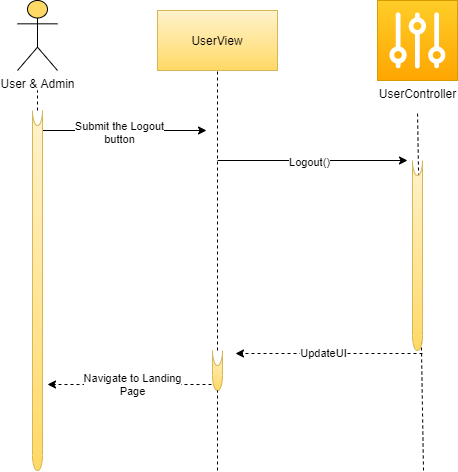

The diagram above was exported from draw.io. Its source (the exported page's mxGraphModel, read from the mxfile embedded in the PNG):
<mxGraphModel dx="1209" dy="606" grid="1" gridSize="10" guides="1" tooltips="1" connect="1" arrows="1" fold="1" page="1" pageScale="1" pageWidth="850" pageHeight="1100" math="0" shadow="0">
  <root>
    <mxCell id="0" />
    <mxCell id="1" parent="0" />
    <mxCell id="nLtt-Ogm5SFgZ8wPJP3f-1" value="User &amp;amp; Admin" style="shape=umlActor;verticalLabelPosition=bottom;verticalAlign=top;html=1;outlineConnect=0;fillColor=#FFD966;" vertex="1" parent="1">
      <mxGeometry x="50" y="90" width="40" height="70" as="geometry" />
    </mxCell>
    <mxCell id="nLtt-Ogm5SFgZ8wPJP3f-2" value="" style="endArrow=none;dashed=1;html=1;" edge="1" parent="1">
      <mxGeometry width="50" height="50" relative="1" as="geometry">
        <mxPoint x="70" y="200" as="sourcePoint" />
        <mxPoint x="70" y="180" as="targetPoint" />
        <Array as="points" />
      </mxGeometry>
    </mxCell>
    <mxCell id="nLtt-Ogm5SFgZ8wPJP3f-3" value="UserView" style="rounded=0;whiteSpace=wrap;html=1;fillColor=#fff2cc;gradientColor=#ffd966;strokeColor=#d6b656;" vertex="1" parent="1">
      <mxGeometry x="190" y="100" width="120" height="60" as="geometry" />
    </mxCell>
    <mxCell id="nLtt-Ogm5SFgZ8wPJP3f-4" value="UserController" style="pointerEvents=1;shadow=0;dashed=0;html=1;strokeColor=#d79b00;labelPosition=center;verticalLabelPosition=bottom;verticalAlign=top;align=center;outlineConnect=0;shape=mxgraph.veeam.controller;fillColor=#ffcd28;gradientColor=#ffa500;" vertex="1" parent="1">
      <mxGeometry x="410" y="90" width="80" height="80" as="geometry" />
    </mxCell>
    <mxCell id="nLtt-Ogm5SFgZ8wPJP3f-6" value="" style="endArrow=none;dashed=1;html=1;entryX=0.5;entryY=1;entryDx=0;entryDy=0;entryPerimeter=0;" edge="1" parent="1" source="nLtt-Ogm5SFgZ8wPJP3f-30" target="nLtt-Ogm5SFgZ8wPJP3f-3">
      <mxGeometry width="50" height="50" relative="1" as="geometry">
        <mxPoint x="250" y="560" as="sourcePoint" />
        <mxPoint x="250" y="170" as="targetPoint" />
        <Array as="points" />
      </mxGeometry>
    </mxCell>
    <mxCell id="nLtt-Ogm5SFgZ8wPJP3f-8" value="" style="endArrow=none;dashed=1;html=1;" edge="1" parent="1">
      <mxGeometry width="50" height="50" relative="1" as="geometry">
        <mxPoint x="456" y="560" as="sourcePoint" />
        <mxPoint x="450" y="200" as="targetPoint" />
        <Array as="points" />
      </mxGeometry>
    </mxCell>
    <mxCell id="nLtt-Ogm5SFgZ8wPJP3f-9" value="" style="endArrow=classic;html=1;" edge="1" parent="1">
      <mxGeometry width="50" height="50" relative="1" as="geometry">
        <mxPoint x="69" y="220" as="sourcePoint" />
        <mxPoint x="239" y="220" as="targetPoint" />
      </mxGeometry>
    </mxCell>
    <mxCell id="nLtt-Ogm5SFgZ8wPJP3f-10" value="Submit the Logout&lt;br&gt;button" style="edgeLabel;html=1;align=center;verticalAlign=middle;resizable=0;points=[];" vertex="1" connectable="0" parent="nLtt-Ogm5SFgZ8wPJP3f-9">
      <mxGeometry x="-0.2967" y="-1" relative="1" as="geometry">
        <mxPoint x="22" as="offset" />
      </mxGeometry>
    </mxCell>
    <mxCell id="nLtt-Ogm5SFgZ8wPJP3f-11" value="" style="endArrow=classic;html=1;" edge="1" parent="1">
      <mxGeometry width="50" height="50" relative="1" as="geometry">
        <mxPoint x="250" y="250" as="sourcePoint" />
        <mxPoint x="440" y="250" as="targetPoint" />
      </mxGeometry>
    </mxCell>
    <mxCell id="nLtt-Ogm5SFgZ8wPJP3f-12" value="Logout()" style="edgeLabel;html=1;align=center;verticalAlign=middle;resizable=0;points=[];" vertex="1" connectable="0" parent="nLtt-Ogm5SFgZ8wPJP3f-11">
      <mxGeometry x="-0.2967" y="-1" relative="1" as="geometry">
        <mxPoint x="24" as="offset" />
      </mxGeometry>
    </mxCell>
    <mxCell id="nLtt-Ogm5SFgZ8wPJP3f-15" value="" style="endArrow=classic;html=1;dashed=1;" edge="1" parent="1">
      <mxGeometry width="50" height="50" relative="1" as="geometry">
        <mxPoint x="455" y="443" as="sourcePoint" />
        <mxPoint x="268" y="443" as="targetPoint" />
      </mxGeometry>
    </mxCell>
    <mxCell id="nLtt-Ogm5SFgZ8wPJP3f-16" value="UpdateUI" style="edgeLabel;html=1;align=center;verticalAlign=middle;resizable=0;points=[];" vertex="1" connectable="0" parent="nLtt-Ogm5SFgZ8wPJP3f-15">
      <mxGeometry x="-0.2967" y="-1" relative="1" as="geometry">
        <mxPoint x="-33.77" as="offset" />
      </mxGeometry>
    </mxCell>
    <mxCell id="nLtt-Ogm5SFgZ8wPJP3f-19" value="Navigate to Landing&lt;br&gt;Page" style="endArrow=classic;html=1;dashed=1;" edge="1" parent="1">
      <mxGeometry width="50" height="50" relative="1" as="geometry">
        <mxPoint x="250" y="474" as="sourcePoint" />
        <mxPoint x="80" y="474" as="targetPoint" />
      </mxGeometry>
    </mxCell>
    <mxCell id="nLtt-Ogm5SFgZ8wPJP3f-20" value="" style="endArrow=none;dashed=1;html=1;rounded=0;" edge="1" parent="1" source="nLtt-Ogm5SFgZ8wPJP3f-21">
      <mxGeometry width="50" height="50" relative="1" as="geometry">
        <mxPoint x="70" y="610" as="sourcePoint" />
        <mxPoint x="70" y="200" as="targetPoint" />
        <Array as="points" />
      </mxGeometry>
    </mxCell>
    <mxCell id="nLtt-Ogm5SFgZ8wPJP3f-21" value="" style="shape=cylinder3;whiteSpace=wrap;html=1;boundedLbl=1;backgroundOutline=1;size=15;lid=0;fillColor=#fff2cc;strokeColor=#d6b656;gradientColor=#ffd966;" vertex="1" parent="1">
      <mxGeometry x="65" y="200" width="10" height="360" as="geometry" />
    </mxCell>
    <mxCell id="nLtt-Ogm5SFgZ8wPJP3f-22" value="" style="endArrow=none;dashed=1;html=1;rounded=0;" edge="1" parent="1" target="nLtt-Ogm5SFgZ8wPJP3f-21">
      <mxGeometry width="50" height="50" relative="1" as="geometry">
        <mxPoint x="70" y="560" as="sourcePoint" />
        <mxPoint x="70" y="200" as="targetPoint" />
        <Array as="points" />
      </mxGeometry>
    </mxCell>
    <mxCell id="nLtt-Ogm5SFgZ8wPJP3f-23" value="" style="shape=cylinder3;whiteSpace=wrap;html=1;boundedLbl=1;backgroundOutline=1;size=15;lid=0;fillColor=#fff2cc;strokeColor=#d6b656;gradientColor=#ffd966;" vertex="1" parent="1">
      <mxGeometry x="445" y="250" width="10" height="190" as="geometry" />
    </mxCell>
    <mxCell id="nLtt-Ogm5SFgZ8wPJP3f-30" value="" style="shape=cylinder3;whiteSpace=wrap;html=1;boundedLbl=1;backgroundOutline=1;size=15;lid=0;fillColor=#fff2cc;strokeColor=#d6b656;gradientColor=#ffd966;" vertex="1" parent="1">
      <mxGeometry x="245" y="440" width="10" height="40" as="geometry" />
    </mxCell>
    <mxCell id="nLtt-Ogm5SFgZ8wPJP3f-31" value="" style="endArrow=none;dashed=1;html=1;entryX=0.5;entryY=1;entryDx=0;entryDy=0;entryPerimeter=0;" edge="1" parent="1" target="nLtt-Ogm5SFgZ8wPJP3f-30">
      <mxGeometry width="50" height="50" relative="1" as="geometry">
        <mxPoint x="250" y="560" as="sourcePoint" />
        <mxPoint x="250" y="160" as="targetPoint" />
        <Array as="points" />
      </mxGeometry>
    </mxCell>
  </root>
</mxGraphModel>